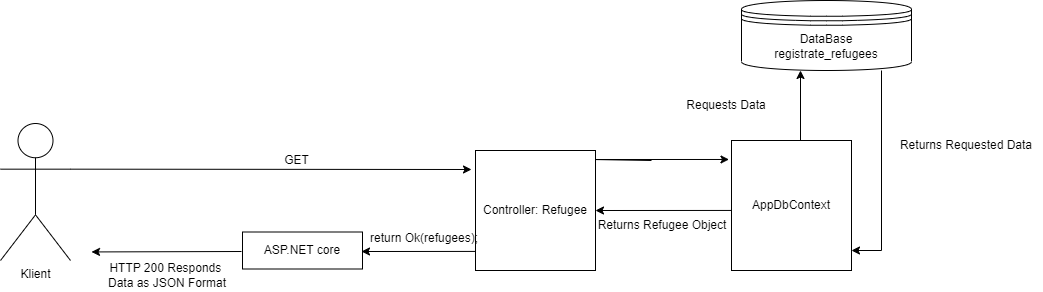

The diagram above was exported from draw.io. Its source (the exported page's mxGraphModel, read from the mxfile embedded in the PNG):
<mxGraphModel dx="2560" dy="2271" grid="1" gridSize="10" guides="1" tooltips="1" connect="1" arrows="1" fold="1" page="1" pageScale="1" pageWidth="827" pageHeight="1169" math="0" shadow="0">
  <root>
    <mxCell id="0" />
    <mxCell id="1" parent="0" />
    <mxCell id="Ipfg49DtjLAcM1tJoY2_-1" value="DataBase&lt;br&gt;registrate_refugees" style="shape=datastore;whiteSpace=wrap;html=1;" vertex="1" parent="1">
      <mxGeometry x="170" y="-90" width="170" height="70" as="geometry" />
    </mxCell>
    <mxCell id="Ipfg49DtjLAcM1tJoY2_-2" value="Klient" style="shape=umlActor;verticalLabelPosition=bottom;verticalAlign=top;html=1;outlineConnect=0;" vertex="1" parent="1">
      <mxGeometry x="-571" y="33" width="70" height="137" as="geometry" />
    </mxCell>
    <mxCell id="Ipfg49DtjLAcM1tJoY2_-3" value="GET" style="text;html=1;align=center;verticalAlign=middle;resizable=0;points=[];autosize=1;strokeColor=none;fillColor=none;" vertex="1" parent="1">
      <mxGeometry x="-300" y="54.5" width="50" height="30" as="geometry" />
    </mxCell>
    <mxCell id="Ipfg49DtjLAcM1tJoY2_-4" value="" style="endArrow=classic;html=1;rounded=0;exitX=1;exitY=0.3333333333333333;exitDx=0;exitDy=0;exitPerimeter=0;" edge="1" parent="1" source="Ipfg49DtjLAcM1tJoY2_-2">
      <mxGeometry width="50" height="50" relative="1" as="geometry">
        <mxPoint x="-232" y="75" as="sourcePoint" />
        <mxPoint x="-100" y="79" as="targetPoint" />
      </mxGeometry>
    </mxCell>
    <mxCell id="Ipfg49DtjLAcM1tJoY2_-5" value="" style="endArrow=classic;html=1;rounded=0;entryX=-0.021;entryY=0.146;entryDx=0;entryDy=0;entryPerimeter=0;" edge="1" parent="1" target="Ipfg49DtjLAcM1tJoY2_-11">
      <mxGeometry width="50" height="50" relative="1" as="geometry">
        <mxPoint x="80" y="70" as="sourcePoint" />
        <mxPoint x="174" y="70" as="targetPoint" />
        <Array as="points">
          <mxPoint x="20" y="69" />
        </Array>
      </mxGeometry>
    </mxCell>
    <mxCell id="Ipfg49DtjLAcM1tJoY2_-6" value="" style="endArrow=classic;html=1;rounded=0;" edge="1" parent="1">
      <mxGeometry width="50" height="50" relative="1" as="geometry">
        <mxPoint x="229" y="50" as="sourcePoint" />
        <mxPoint x="229" y="-20" as="targetPoint" />
      </mxGeometry>
    </mxCell>
    <mxCell id="Ipfg49DtjLAcM1tJoY2_-7" value="" style="endArrow=classic;html=1;rounded=0;" edge="1" parent="1">
      <mxGeometry width="50" height="50" relative="1" as="geometry">
        <mxPoint x="-86.94999999999999" y="160.91" as="sourcePoint" />
        <mxPoint x="-210" y="161" as="targetPoint" />
      </mxGeometry>
    </mxCell>
    <mxCell id="Ipfg49DtjLAcM1tJoY2_-8" value="Returns Requested Data" style="text;html=1;strokeColor=none;fillColor=none;align=center;verticalAlign=middle;whiteSpace=wrap;rounded=0;" vertex="1" parent="1">
      <mxGeometry x="320" y="40" width="150" height="30" as="geometry" />
    </mxCell>
    <mxCell id="Ipfg49DtjLAcM1tJoY2_-9" value="" style="endArrow=classic;html=1;rounded=0;" edge="1" parent="1">
      <mxGeometry width="50" height="50" relative="1" as="geometry">
        <mxPoint x="310" y="-20" as="sourcePoint" />
        <mxPoint x="280" y="160" as="targetPoint" />
        <Array as="points">
          <mxPoint x="310" y="160" />
        </Array>
      </mxGeometry>
    </mxCell>
    <mxCell id="Ipfg49DtjLAcM1tJoY2_-10" value="Requests Data" style="text;html=1;strokeColor=none;fillColor=none;align=center;verticalAlign=middle;whiteSpace=wrap;rounded=0;" vertex="1" parent="1">
      <mxGeometry x="80" width="150" height="30" as="geometry" />
    </mxCell>
    <mxCell id="Ipfg49DtjLAcM1tJoY2_-11" value="AppDbContext" style="rounded=0;whiteSpace=wrap;html=1;" vertex="1" parent="1">
      <mxGeometry x="160" y="50" width="120" height="130" as="geometry" />
    </mxCell>
    <mxCell id="Ipfg49DtjLAcM1tJoY2_-12" value="" style="endArrow=classic;html=1;rounded=0;entryX=1;entryY=0.5;entryDx=0;entryDy=0;exitX=0;exitY=0.538;exitDx=0;exitDy=0;exitPerimeter=0;" edge="1" parent="1" source="Ipfg49DtjLAcM1tJoY2_-11" target="Ipfg49DtjLAcM1tJoY2_-14">
      <mxGeometry width="50" height="50" relative="1" as="geometry">
        <mxPoint x="159" y="160" as="sourcePoint" />
        <mxPoint x="89" y="160" as="targetPoint" />
        <Array as="points" />
      </mxGeometry>
    </mxCell>
    <mxCell id="Ipfg49DtjLAcM1tJoY2_-13" value="Returns Refugee Object" style="text;html=1;strokeColor=none;fillColor=none;align=center;verticalAlign=middle;whiteSpace=wrap;rounded=0;" vertex="1" parent="1">
      <mxGeometry x="16" y="120" width="150" height="30" as="geometry" />
    </mxCell>
    <mxCell id="Ipfg49DtjLAcM1tJoY2_-14" value="Controller: Refugee" style="rounded=0;whiteSpace=wrap;html=1;" vertex="1" parent="1">
      <mxGeometry x="-96" y="60" width="120" height="120" as="geometry" />
    </mxCell>
    <mxCell id="Ipfg49DtjLAcM1tJoY2_-15" value="return Ok(refugees);" style="text;html=1;strokeColor=none;fillColor=none;align=center;verticalAlign=middle;whiteSpace=wrap;rounded=0;" vertex="1" parent="1">
      <mxGeometry x="-222" y="133" width="150" height="30" as="geometry" />
    </mxCell>
    <mxCell id="Ipfg49DtjLAcM1tJoY2_-16" value="ASP.NET core" style="rounded=0;whiteSpace=wrap;html=1;" vertex="1" parent="1">
      <mxGeometry x="-329" y="141.5" width="120" height="37" as="geometry" />
    </mxCell>
    <mxCell id="Ipfg49DtjLAcM1tJoY2_-17" value="" style="endArrow=classic;html=1;rounded=0;" edge="1" parent="1">
      <mxGeometry width="50" height="50" relative="1" as="geometry">
        <mxPoint x="-330" y="161" as="sourcePoint" />
        <mxPoint x="-480" y="161.44" as="targetPoint" />
      </mxGeometry>
    </mxCell>
    <mxCell id="Ipfg49DtjLAcM1tJoY2_-18" value="HTTP 200 Responds&amp;nbsp;&lt;br&gt;Data as JSON Format" style="text;html=1;strokeColor=none;fillColor=none;align=center;verticalAlign=middle;whiteSpace=wrap;rounded=0;" vertex="1" parent="1">
      <mxGeometry x="-479" y="170" width="150" height="30" as="geometry" />
    </mxCell>
  </root>
</mxGraphModel>